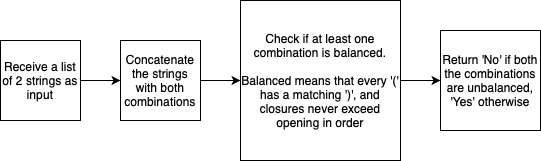

The diagram above was exported from draw.io. Its source (the exported page's mxGraphModel, read from the mxfile embedded in the PNG):
<mxGraphModel dx="1050" dy="627" grid="1" gridSize="10" guides="1" tooltips="1" connect="1" arrows="1" fold="1" page="1" pageScale="1" pageWidth="827" pageHeight="1169" background="#ffffff" math="0" shadow="0">
  <root>
    <mxCell id="0" />
    <mxCell id="1" parent="0" />
    <mxCell id="pkoyU2fwOPBfZemE1w7x-363" style="edgeStyle=orthogonalEdgeStyle;rounded=0;orthogonalLoop=1;jettySize=auto;html=1;exitX=1;exitY=0.5;exitDx=0;exitDy=0;entryX=0;entryY=0.5;entryDx=0;entryDy=0;" edge="1" parent="1" source="pkoyU2fwOPBfZemE1w7x-359" target="pkoyU2fwOPBfZemE1w7x-360">
      <mxGeometry relative="1" as="geometry" />
    </mxCell>
    <mxCell id="pkoyU2fwOPBfZemE1w7x-359" value="Receive a list of 2 strings as input" style="whiteSpace=wrap;html=1;aspect=fixed;" vertex="1" parent="1">
      <mxGeometry x="190" y="190" width="80" height="80" as="geometry" />
    </mxCell>
    <mxCell id="pkoyU2fwOPBfZemE1w7x-364" style="edgeStyle=orthogonalEdgeStyle;rounded=0;orthogonalLoop=1;jettySize=auto;html=1;exitX=1;exitY=0.5;exitDx=0;exitDy=0;entryX=0;entryY=0.5;entryDx=0;entryDy=0;" edge="1" parent="1" source="pkoyU2fwOPBfZemE1w7x-360" target="pkoyU2fwOPBfZemE1w7x-362">
      <mxGeometry relative="1" as="geometry">
        <mxPoint x="420" y="230" as="targetPoint" />
      </mxGeometry>
    </mxCell>
    <mxCell id="pkoyU2fwOPBfZemE1w7x-360" value="Concatenate the strings with both combinations" style="whiteSpace=wrap;html=1;aspect=fixed;fontSize=12;" vertex="1" parent="1">
      <mxGeometry x="310" y="190" width="80" height="80" as="geometry" />
    </mxCell>
    <mxCell id="pkoyU2fwOPBfZemE1w7x-368" style="edgeStyle=orthogonalEdgeStyle;rounded=0;orthogonalLoop=1;jettySize=auto;html=1;exitX=1;exitY=0.5;exitDx=0;exitDy=0;entryX=0;entryY=0.5;entryDx=0;entryDy=0;" edge="1" parent="1" source="pkoyU2fwOPBfZemE1w7x-362" target="pkoyU2fwOPBfZemE1w7x-367">
      <mxGeometry relative="1" as="geometry" />
    </mxCell>
    <mxCell id="pkoyU2fwOPBfZemE1w7x-362" value="Check if at least one combination is balanced.&lt;div&gt;&lt;br&gt;&lt;/div&gt;&lt;div&gt;Balanced means that every '(' has a matching ')', and closures never exceed opening in order&lt;/div&gt;" style="whiteSpace=wrap;html=1;aspect=fixed;" vertex="1" parent="1">
      <mxGeometry x="430" y="150" width="160" height="160" as="geometry" />
    </mxCell>
    <mxCell id="pkoyU2fwOPBfZemE1w7x-367" value="Return 'No' if both the combinations are unbalanced, 'Yes' otherwise" style="whiteSpace=wrap;html=1;aspect=fixed;fontSize=12;" vertex="1" parent="1">
      <mxGeometry x="630" y="180" width="100" height="100" as="geometry" />
    </mxCell>
  </root>
</mxGraphModel>